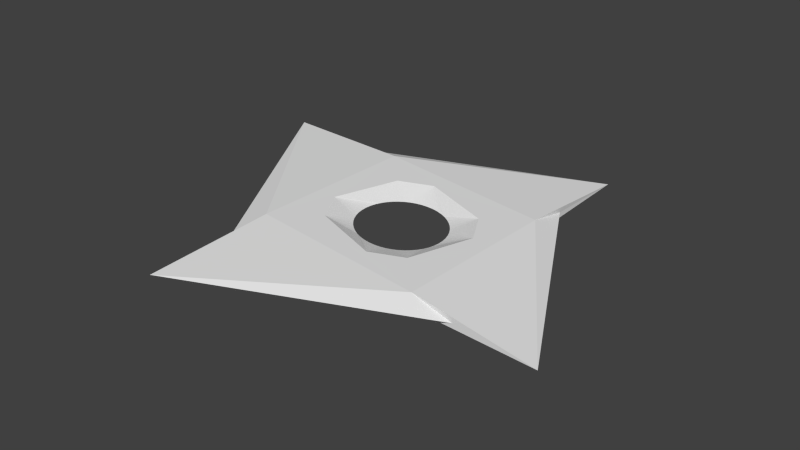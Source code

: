 # Source: NinjaStar_with_Spin_.blend  (saved by Blender 2.75.0; exported with 4.5.12 LTS)
import bpy
from mathutils import Matrix  # noqa: F401  (used for matrix-valued properties, if any)

bpy.ops.wm.read_factory_settings(use_empty=True)
scene = bpy.context.scene
scene.name = 'Scene'

# ---- collections
col_collection_1 = bpy.data.collections.new('Collection 1'); scene.collection.children.link(col_collection_1)

# ---- world
world_world = bpy.data.worlds.new('World'); scene.world = world_world
world_world.color = (0.05088, 0.05088, 0.05088)
world_world.use_sun_shadow = False
world_world.sun_shadow_jitter_overblur = 0.0
world_world.cycles.sampling_method = 'MANUAL'
world_world.cycles.sample_map_resolution = 256

# ---- meshes
me_cube_001 = bpy.data.meshes.new('Cube.001')
me_cube_001.from_pydata([(-0.9949, -0.9924, -0.09816), (-0.9949, -1.492, 0.001086), (1.005, -0.9924, -0.09815), (1.0, -1.0, 0.09629), (-1.0, -2.465, -0.0002008), (-1.0, -1.0, 0.09989), (1.505, -0.9924, -0.002933), (1.005, 1.008, -0.09816), (1.005, 1.508, 0.001838), (-1.0, 1.0, -0.07852), (-1.0, 1.0, 0.09989), (1.005, 2.489, 0.001838), (1.0, 1.0, 0.09756), (-1.5, 1.0, 0.002465), (-2.466, 1.0, -0.0002008), (2.488, -1.0, -0.003346), (0.5728, -0.5726, 0.09669), (0.495, -0.6411, 0.09669), (0.4089, -0.6992, 0.09682), (0.3154, -0.7461, 0.09697), (0.2155, -0.7808, 0.09714), (0.1101, -0.8023, 0.09733), (0.0002766, -0.8097, 0.09755), (-0.1095, -0.8022, 0.09778), (-0.2149, -0.7807, 0.098), (-0.3147, -0.7459, 0.09823), (-0.4082, -0.699, 0.09846), (-0.4942, -0.6408, 0.09868), (-0.5719, -0.5724, 0.09889), (-0.6403, -0.4946, 0.09909), (-0.6984, -0.4085, 0.09928), (-0.7453, -0.3151, 0.09945), (-0.78, -0.2152, 0.0996), (-0.8015, -0.1099, 0.09972), (-0.8089, -0.0001613, 0.09983), (-0.8015, 0.1096, 0.0999), (-0.7799, 0.2149, 0.09994), (-0.7452, 0.3147, 0.09996), (-0.6983, 0.4082, 0.09994), (-0.6402, 0.4942, 0.09989), (-0.5718, 0.5719, 0.09989), (-0.4941, 0.6404, 0.09965), (-0.4081, 0.6985, 0.09948), (-0.3147, 0.7455, 0.09928), (-0.2148, 0.7802, 0.09906), (-0.1095, 0.8017, 0.09882), (0.0002766, 0.8092, 0.09857), (0.1101, 0.8018, 0.09831), (0.2154, 0.7803, 0.09805), (0.3153, 0.7457, 0.0978), (0.4088, 0.6988, 0.09756), (0.4949, 0.6407, 0.09733), (0.5727, 0.5723, 0.09712), (0.6412, 0.4945, 0.09692), (0.6994, 0.4084, 0.09674), (0.7463, 0.3149, 0.09659), (0.781, 0.215, 0.09646), (0.8026, 0.1097, 0.09636), (0.81, -0.0001612, 0.09629), (0.8026, -0.11, 0.09626), (0.7811, -0.2154, 0.09626), (0.7463, -0.3153, 0.09629), (0.6994, -0.4088, 0.09636), (0.6412, -0.4949, 0.09645), (-0.5725, -0.5729, -0.08229), (-0.6411, -0.4952, -0.08155), (-0.6994, -0.4091, -0.08092), (-0.7464, -0.3156, -0.08042), (-0.7812, -0.2156, -0.08004), (-0.8028, -0.1101, -0.07981), (-0.8103, -0.0001613, -0.07973), (-0.8028, 0.1098, -0.07981), (-0.7812, 0.2153, -0.08005), (-0.7464, 0.3152, -0.08043), (-0.6994, 0.4088, -0.08093), (-0.6411, 0.4949, -0.08156), (-0.5725, 0.5726, -0.08231), (-0.4946, 0.641, -0.08315), (-0.4084, 0.6991, -0.08408), (-0.3148, 0.7458, -0.08509), (-0.2149, 0.7804, -0.08617), (-0.1095, 0.8017, -0.0873), (0.0002762, 0.8089, -0.08849), (0.11, 0.8013, -0.08967), (0.2152, 0.7796, -0.09081), (0.3149, 0.7448, -0.09188), (0.4082, 0.6978, -0.09289), (0.4941, 0.6396, -0.09381), (0.5716, 0.5712, -0.09465), (0.6398, 0.4935, -0.09539), (0.6978, 0.4075, -0.09601), (0.7445, 0.3142, -0.09651), (0.7791, 0.2145, -0.09689), (0.8005, 0.1094, -0.09712), (0.8079, -0.0001612, -0.0972), (0.8005, -0.1097, -0.09712), (0.7791, -0.2148, -0.09688), (0.7445, -0.3145, -0.09651), (0.6978, -0.4078, -0.09601), (0.6398, -0.4938, -0.09538), (0.5716, -0.5715, -0.09464), (0.4941, -0.6399, -0.09381), (0.4082, -0.6981, -0.09288), (0.3149, -0.7451, -0.09187), (0.2152, -0.78, -0.09079), (0.11, -0.8017, -0.08966), (0.0002762, -0.8092, -0.08847), (-0.1095, -0.802, -0.08729), (-0.2149, -0.7807, -0.08615), (-0.3148, -0.7462, -0.08507), (-0.4084, -0.6994, -0.08406), (-0.4946, -0.6413, -0.08313), (0.3604, 0.3601, -0.002282), (0.3115, 0.4032, -0.001951), (0.4035, 0.3112, -0.002576), (0.4401, 0.257, -0.002829), (0.4696, 0.1981, -0.003036), (0.4914, 0.1352, -0.003194), (0.505, 0.06895, -0.003298), (0.5096, -0.0001692, -0.003346), (0.505, -0.06928, -0.003331), (0.4914, -0.1356, -0.003258), (0.4696, -0.1985, -0.003129), (0.4401, -0.2573, -0.00295), (0.4035, -0.3115, -0.002722), (0.3605, -0.3605, -0.002451), (0.3115, -0.4036, -0.002151), (0.2574, -0.4402, -0.001819), (0.1985, -0.4698, -0.001455), (0.1357, -0.4917, -0.001061), (0.06933, -0.5053, -0.0006416), (0.0001691, -0.51, -0.0002008), (-0.06901, -0.5054, 0.0002443), (-0.1354, -0.4919, 0.0006745), (-0.1983, -0.4701, 0.001086), (-0.2572, -0.4406, 0.001475), (-0.3115, -0.4039, 0.001838), (-0.3605, -0.3608, 0.002169), (-0.4037, -0.3119, 0.002465), (-0.4403, -0.2576, 0.002722), (-0.4699, -0.1987, 0.002935), (-0.4918, -0.1358, 0.0031), (-0.5054, -0.06938, 0.003213), (-0.51, -0.0001693, 0.00327), (-0.5054, 0.06904, 0.003268), (-0.4918, 0.1354, 0.003208), (-0.4699, 0.1984, 0.003092), (-0.4403, 0.2573, 0.002926), (-0.4036, 0.3115, 0.002713), (-0.3605, 0.3605, 0.002451), (-0.3115, 0.4036, 0.002139), (-0.2572, 0.4402, 0.001791), (-0.1983, 0.4697, 0.00141), (-0.1354, 0.4915, 0.001002), (-0.069, 0.505, 0.0005693), (0.0001691, 0.5096, 0.000116), (0.06932, 0.5049, -0.0003389), (0.1356, 0.4913, -0.0007774), (0.1985, 0.4694, -0.001195), (0.2573, 0.4399, -0.001587), (0.0, 0.0, 0.0)], [(160, 149), (125, 160)], [(1, 0, 4), (3, 5, 4), (5, 1, 4), (6, 4, 2), (2, 4, 0), (8, 7, 11), (10, 12, 11), (13, 10, 11), (13, 11, 9), (9, 11, 7), (7, 15, 2), (5, 10, 14), (0, 14, 9), (1, 14, 0), (5, 14, 1), (12, 3, 15), (8, 15, 7), (6, 2, 15), (13, 9, 14), (4, 6, 3), (6, 15, 3), (12, 15, 8), (8, 11, 12), (10, 13, 14), (64, 65, 66, 67, 68, 69, 70, 71, 72, 73, 74, 75, 76, 149, 148, 147, 146, 145, 144, 143, 142, 141, 140, 139, 138, 137), (125, 16, 63, 62, 61, 60, 59, 58, 57, 56, 55, 54, 53, 52, 112, 114, 115, 116, 117, 118, 119, 120, 121, 122, 123, 124), (88, 7, 2, 100, 99, 98, 97, 96, 95, 94, 93, 92, 91, 90, 89), (76, 9, 7, 88, 87, 86, 85, 84, 83, 82, 81, 80, 79, 78, 77), (137, 136, 135, 134, 133, 132, 131, 130, 129, 128, 127, 126, 125, 100, 101, 102, 103, 104, 105, 106, 107, 108, 109, 110, 111, 64), (137, 28, 27, 26, 25, 24, 23, 22, 21, 20, 19, 18, 17, 16, 125, 126, 127, 128, 129, 130, 131, 132, 133, 134, 135, 136), (28, 29, 30, 31, 32, 33, 34, 35, 36, 37, 38, 39, 40, 10, 5), (16, 17, 18, 19, 20, 21, 22, 23, 24, 25, 26, 27, 28, 5, 3), (52, 53, 54, 55, 56, 57, 58, 59, 60, 61, 62, 63, 16, 3, 12), (40, 41, 42, 43, 44, 45, 46, 47, 48, 49, 50, 51, 52, 12, 10), (100, 2, 0, 64, 111, 110, 109, 108, 107, 106, 105, 104, 103, 102, 101), (64, 0, 9, 76, 75, 74, 73, 72, 71, 70, 69, 68, 67, 66, 65), (149, 40, 39, 38, 37, 36, 35, 34, 33, 32, 31, 30, 29, 28, 137, 138, 139, 140, 141, 142, 143, 144, 145, 146, 147, 148), (112, 52, 51, 50, 49, 48, 47, 46, 45, 44, 43, 42, 41, 40, 149, 150, 151, 152, 153, 154, 155, 156, 157, 158, 159, 113), (112, 113, 159, 158, 157, 156, 155, 154, 153, 152, 151, 150, 149, 76, 77, 78, 79, 80, 81, 82, 83, 84, 85, 86, 87, 88), (125, 124, 123, 122, 121, 120, 119, 118, 117, 116, 115, 114, 112, 88, 89, 90, 91, 92, 93, 94, 95, 96, 97, 98, 99, 100)])
me_cube_001.use_remesh_preserve_volume = False
me_cube_001.use_remesh_preserve_attributes = False
me_cube_001.use_mirror_vertex_groups = False
me_cube_001.update()

# ---- objects
ob_cube = bpy.data.objects.new('Cube', me_cube_001)

# ---- transforms, parenting, visibility, modifiers, constraints
ob_cube.location = (0.0, 0.0, 0.0)
ob_cube.rotation_euler = (0.0, -0.08293, 15.68)
ob_cube.lineart.crease_threshold = 0.0

# ---- collection membership
col_collection_1.objects.link(ob_cube)

# ---- scene / render settings (as saved in the file)
scene.frame_start = 1; scene.frame_end = 90; scene.frame_set(89)
scene.render.engine = 'BLENDER_EEVEE_NEXT'
scene.render.resolution_percentage = 50
scene.render.fps = 60
scene.render.dither_intensity = 0.0
scene.cycles.use_denoising = False
scene.cycles.samples = 10
scene.cycles.sampling_pattern = 'TABULATED_SOBOL'
scene.cycles.light_sampling_threshold = 0.0
scene.cycles.use_adaptive_sampling = False
scene.cycles.use_light_tree = False
scene.cycles.blur_glossy = 0.0
scene.cycles.pixel_filter_type = 'GAUSSIAN'
scene.cycles.sample_clamp_indirect = 0.0
scene.view_settings.view_transform = 'Standard'
bpy.context.view_layer.update()

# ---- added for rendering (the .blend has no active camera and no usable light): camera, sun
cam_auto = bpy.data.cameras.new('AutoCamera')
cam_auto.lens = 50.0
cam_auto.sensor_width = 36.0
cam_auto.clip_end = 1000.0
ob_auto_camera = bpy.data.objects.new('AutoCamera', cam_auto)
scene.collection.objects.link(ob_auto_camera)
ob_auto_camera.location = (6.64763, -8.00265, 5.32912)
ob_auto_camera.rotation_euler = (1.09748, -7.21219e-08, 0.694738)
scene.camera = ob_auto_camera
light_auto_sun = bpy.data.lights.new('AutoSun', 'SUN')
light_auto_sun.energy = 3.0
light_auto_sun.angle = 0.0523599
ob_auto_sun = bpy.data.objects.new('AutoSun', light_auto_sun)
scene.collection.objects.link(ob_auto_sun)
ob_auto_sun.rotation_euler = (0.872665, 0.174533, 0.523599)
bpy.context.view_layer.update()
